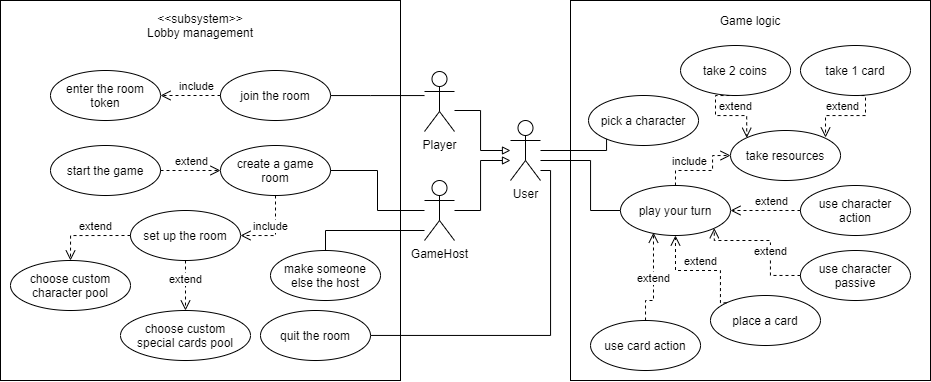

The diagram above was exported from draw.io. Its source (the exported page's mxGraphModel, read from the mxfile embedded in the PNG):
<mxGraphModel dx="2071" dy="714" grid="1" gridSize="10" guides="1" tooltips="1" connect="1" arrows="1" fold="1" page="1" pageScale="1" pageWidth="850" pageHeight="1100" math="0" shadow="0">
  <root>
    <mxCell id="0" />
    <mxCell id="1" parent="0" />
    <mxCell id="6m-tHnOv9o_Uf5mOV2dY-5" value="" style="rounded=0;whiteSpace=wrap;html=1;fillColor=none;" vertex="1" parent="1">
      <mxGeometry x="540" y="240" width="360" height="380" as="geometry" />
    </mxCell>
    <mxCell id="6m-tHnOv9o_Uf5mOV2dY-3" value="" style="rounded=0;whiteSpace=wrap;html=1;fillColor=none;" vertex="1" parent="1">
      <mxGeometry x="-30" y="240" width="400" height="380" as="geometry" />
    </mxCell>
    <mxCell id="e-HYJtQRlOVzYpu_lIyC-15" value="" style="edgeStyle=orthogonalEdgeStyle;rounded=0;orthogonalLoop=1;jettySize=auto;html=1;startArrow=none;startFill=0;endArrow=none;endFill=0;" parent="1" source="e-HYJtQRlOVzYpu_lIyC-1" target="e-HYJtQRlOVzYpu_lIyC-14" edge="1">
      <mxGeometry relative="1" as="geometry">
        <Array as="points">
          <mxPoint x="340" y="335" />
          <mxPoint x="340" y="335" />
        </Array>
      </mxGeometry>
    </mxCell>
    <mxCell id="e-HYJtQRlOVzYpu_lIyC-51" value="" style="edgeStyle=orthogonalEdgeStyle;rounded=0;orthogonalLoop=1;jettySize=auto;html=1;startArrow=none;startFill=0;endArrow=none;endFill=0;" parent="1" source="e-HYJtQRlOVzYpu_lIyC-4" target="e-HYJtQRlOVzYpu_lIyC-50" edge="1">
      <mxGeometry relative="1" as="geometry">
        <Array as="points">
          <mxPoint x="520" y="410" />
          <mxPoint x="520" y="575" />
        </Array>
      </mxGeometry>
    </mxCell>
    <mxCell id="e-HYJtQRlOVzYpu_lIyC-1" value="Player" style="shape=umlActor;verticalLabelPosition=bottom;verticalAlign=top;html=1;outlineConnect=0;" parent="1" vertex="1">
      <mxGeometry x="394" y="311" width="30" height="60" as="geometry" />
    </mxCell>
    <mxCell id="e-HYJtQRlOVzYpu_lIyC-2" value="create a game&lt;br&gt;room" style="ellipse;whiteSpace=wrap;html=1;" parent="1" vertex="1">
      <mxGeometry x="190" y="385" width="110" height="50" as="geometry" />
    </mxCell>
    <mxCell id="e-HYJtQRlOVzYpu_lIyC-10" value="" style="edgeStyle=orthogonalEdgeStyle;rounded=0;orthogonalLoop=1;jettySize=auto;html=1;startArrow=none;startFill=0;endArrow=none;endFill=0;entryX=1;entryY=0.5;entryDx=0;entryDy=0;" parent="1" source="e-HYJtQRlOVzYpu_lIyC-3" target="e-HYJtQRlOVzYpu_lIyC-2" edge="1">
      <mxGeometry relative="1" as="geometry">
        <Array as="points" />
      </mxGeometry>
    </mxCell>
    <mxCell id="e-HYJtQRlOVzYpu_lIyC-54" value="" style="edgeStyle=orthogonalEdgeStyle;rounded=0;orthogonalLoop=1;jettySize=auto;html=1;startArrow=none;startFill=0;endArrow=none;endFill=0;entryX=0.5;entryY=0;entryDx=0;entryDy=0;" parent="1" source="e-HYJtQRlOVzYpu_lIyC-3" target="e-HYJtQRlOVzYpu_lIyC-53" edge="1">
      <mxGeometry relative="1" as="geometry">
        <Array as="points">
          <mxPoint x="295" y="470" />
        </Array>
      </mxGeometry>
    </mxCell>
    <mxCell id="e-HYJtQRlOVzYpu_lIyC-3" value="GameHost" style="shape=umlActor;verticalLabelPosition=bottom;verticalAlign=top;html=1;outlineConnect=0;" parent="1" vertex="1">
      <mxGeometry x="394" y="420" width="30" height="60" as="geometry" />
    </mxCell>
    <mxCell id="e-HYJtQRlOVzYpu_lIyC-6" style="edgeStyle=orthogonalEdgeStyle;rounded=0;orthogonalLoop=1;jettySize=auto;html=1;endArrow=none;endFill=0;startArrow=block;startFill=0;" parent="1" source="e-HYJtQRlOVzYpu_lIyC-4" target="e-HYJtQRlOVzYpu_lIyC-1" edge="1">
      <mxGeometry relative="1" as="geometry">
        <mxPoint x="450" y="340" as="targetPoint" />
        <Array as="points">
          <mxPoint x="450" y="390" />
          <mxPoint x="450" y="350" />
        </Array>
      </mxGeometry>
    </mxCell>
    <mxCell id="e-HYJtQRlOVzYpu_lIyC-31" value="" style="edgeStyle=orthogonalEdgeStyle;rounded=0;orthogonalLoop=1;jettySize=auto;html=1;startArrow=none;startFill=0;endArrow=none;endFill=0;entryX=0;entryY=1;entryDx=0;entryDy=0;" parent="1" source="e-HYJtQRlOVzYpu_lIyC-4" target="e-HYJtQRlOVzYpu_lIyC-25" edge="1">
      <mxGeometry relative="1" as="geometry">
        <Array as="points">
          <mxPoint x="576" y="390" />
        </Array>
      </mxGeometry>
    </mxCell>
    <mxCell id="e-HYJtQRlOVzYpu_lIyC-33" value="" style="edgeStyle=orthogonalEdgeStyle;rounded=0;orthogonalLoop=1;jettySize=auto;html=1;startArrow=none;startFill=0;endArrow=none;endFill=0;entryX=0;entryY=0.5;entryDx=0;entryDy=0;" parent="1" source="e-HYJtQRlOVzYpu_lIyC-4" target="e-HYJtQRlOVzYpu_lIyC-32" edge="1">
      <mxGeometry relative="1" as="geometry">
        <Array as="points">
          <mxPoint x="560" y="400" />
          <mxPoint x="560" y="450" />
        </Array>
      </mxGeometry>
    </mxCell>
    <mxCell id="e-HYJtQRlOVzYpu_lIyC-4" value="User" style="shape=umlActor;verticalLabelPosition=bottom;verticalAlign=top;html=1;outlineConnect=0;" parent="1" vertex="1">
      <mxGeometry x="480" y="360" width="30" height="60" as="geometry" />
    </mxCell>
    <mxCell id="e-HYJtQRlOVzYpu_lIyC-7" style="edgeStyle=orthogonalEdgeStyle;rounded=0;orthogonalLoop=1;jettySize=auto;html=1;endArrow=none;endFill=0;startArrow=block;startFill=0;" parent="1" source="e-HYJtQRlOVzYpu_lIyC-4" target="e-HYJtQRlOVzYpu_lIyC-3" edge="1">
      <mxGeometry relative="1" as="geometry">
        <mxPoint x="-40" y="400" as="sourcePoint" />
        <mxPoint x="20" y="350" as="targetPoint" />
        <Array as="points">
          <mxPoint x="450" y="400" />
          <mxPoint x="450" y="450" />
        </Array>
      </mxGeometry>
    </mxCell>
    <mxCell id="e-HYJtQRlOVzYpu_lIyC-9" value="set up the room" style="ellipse;whiteSpace=wrap;html=1;" parent="1" vertex="1">
      <mxGeometry x="100" y="450" width="110" height="50" as="geometry" />
    </mxCell>
    <mxCell id="e-HYJtQRlOVzYpu_lIyC-13" value="include" style="html=1;verticalAlign=bottom;endArrow=open;dashed=1;endSize=8;rounded=0;edgeStyle=orthogonalEdgeStyle;exitX=0.5;exitY=1;exitDx=0;exitDy=0;entryX=1;entryY=0.5;entryDx=0;entryDy=0;" parent="1" source="e-HYJtQRlOVzYpu_lIyC-2" target="e-HYJtQRlOVzYpu_lIyC-9" edge="1">
      <mxGeometry x="0.1998" relative="1" as="geometry">
        <mxPoint x="270" y="360" as="sourcePoint" />
        <mxPoint x="190" y="360" as="targetPoint" />
        <mxPoint as="offset" />
      </mxGeometry>
    </mxCell>
    <mxCell id="e-HYJtQRlOVzYpu_lIyC-14" value="join the room" style="ellipse;whiteSpace=wrap;html=1;" parent="1" vertex="1">
      <mxGeometry x="190" y="310" width="110" height="50" as="geometry" />
    </mxCell>
    <mxCell id="e-HYJtQRlOVzYpu_lIyC-16" value="start the game" style="ellipse;whiteSpace=wrap;html=1;" parent="1" vertex="1">
      <mxGeometry x="20" y="385" width="110" height="50" as="geometry" />
    </mxCell>
    <mxCell id="e-HYJtQRlOVzYpu_lIyC-19" value="extend" style="html=1;verticalAlign=bottom;endArrow=open;dashed=1;endSize=8;rounded=0;edgeStyle=orthogonalEdgeStyle;entryX=0;entryY=0.5;entryDx=0;entryDy=0;exitX=1;exitY=0.5;exitDx=0;exitDy=0;" parent="1" source="e-HYJtQRlOVzYpu_lIyC-16" target="e-HYJtQRlOVzYpu_lIyC-2" edge="1">
      <mxGeometry relative="1" as="geometry">
        <mxPoint x="140" y="410" as="sourcePoint" />
        <mxPoint x="255.0000000000001" y="335" as="targetPoint" />
        <mxPoint as="offset" />
        <Array as="points" />
      </mxGeometry>
    </mxCell>
    <mxCell id="e-HYJtQRlOVzYpu_lIyC-20" value="enter the room&lt;br&gt;token" style="ellipse;whiteSpace=wrap;html=1;" parent="1" vertex="1">
      <mxGeometry x="20" y="310" width="110" height="50" as="geometry" />
    </mxCell>
    <mxCell id="e-HYJtQRlOVzYpu_lIyC-21" value="include" style="html=1;verticalAlign=bottom;endArrow=open;dashed=1;endSize=8;rounded=0;edgeStyle=orthogonalEdgeStyle;exitX=0;exitY=0.5;exitDx=0;exitDy=0;entryX=1;entryY=0.5;entryDx=0;entryDy=0;" parent="1" source="e-HYJtQRlOVzYpu_lIyC-14" target="e-HYJtQRlOVzYpu_lIyC-20" edge="1">
      <mxGeometry x="-0.2" relative="1" as="geometry">
        <mxPoint x="205.0000000000001" y="395" as="sourcePoint" />
        <mxPoint x="205.0000000000001" y="335" as="targetPoint" />
        <mxPoint as="offset" />
      </mxGeometry>
    </mxCell>
    <mxCell id="e-HYJtQRlOVzYpu_lIyC-25" value="pick a character" style="ellipse;whiteSpace=wrap;html=1;" parent="1" vertex="1">
      <mxGeometry x="558.03" y="335" width="110" height="50" as="geometry" />
    </mxCell>
    <mxCell id="e-HYJtQRlOVzYpu_lIyC-26" value="choose custom&lt;br&gt;character pool" style="ellipse;whiteSpace=wrap;html=1;" parent="1" vertex="1">
      <mxGeometry x="-20" y="500" width="120" height="50" as="geometry" />
    </mxCell>
    <mxCell id="e-HYJtQRlOVzYpu_lIyC-27" value="choose custom&lt;br&gt;special cards pool" style="ellipse;whiteSpace=wrap;html=1;" parent="1" vertex="1">
      <mxGeometry x="90" y="550" width="130" height="50" as="geometry" />
    </mxCell>
    <mxCell id="e-HYJtQRlOVzYpu_lIyC-28" value="extend" style="html=1;verticalAlign=bottom;endArrow=open;dashed=1;endSize=8;rounded=0;edgeStyle=orthogonalEdgeStyle;exitX=0;exitY=0.5;exitDx=0;exitDy=0;entryX=0.5;entryY=0;entryDx=0;entryDy=0;" parent="1" source="e-HYJtQRlOVzYpu_lIyC-9" target="e-HYJtQRlOVzYpu_lIyC-26" edge="1">
      <mxGeometry x="-0.1579" relative="1" as="geometry">
        <mxPoint x="135" y="390.0000000000001" as="sourcePoint" />
        <mxPoint x="200" y="420.0000000000001" as="targetPoint" />
        <mxPoint as="offset" />
        <Array as="points">
          <mxPoint x="40" y="475" />
        </Array>
      </mxGeometry>
    </mxCell>
    <mxCell id="e-HYJtQRlOVzYpu_lIyC-29" value="extend" style="html=1;verticalAlign=bottom;endArrow=open;dashed=1;endSize=8;rounded=0;edgeStyle=orthogonalEdgeStyle;exitX=0.5;exitY=1;exitDx=0;exitDy=0;entryX=0.5;entryY=0;entryDx=0;entryDy=0;" parent="1" source="e-HYJtQRlOVzYpu_lIyC-9" target="e-HYJtQRlOVzYpu_lIyC-27" edge="1">
      <mxGeometry x="0.1118" relative="1" as="geometry">
        <mxPoint x="135" y="390.0000000000001" as="sourcePoint" />
        <mxPoint x="200" y="420.0000000000001" as="targetPoint" />
        <mxPoint as="offset" />
        <Array as="points">
          <mxPoint x="155" y="530" />
          <mxPoint x="155" y="530" />
        </Array>
      </mxGeometry>
    </mxCell>
    <mxCell id="e-HYJtQRlOVzYpu_lIyC-32" value="play your turn" style="ellipse;whiteSpace=wrap;html=1;" parent="1" vertex="1">
      <mxGeometry x="589.98" y="425" width="110" height="50" as="geometry" />
    </mxCell>
    <mxCell id="e-HYJtQRlOVzYpu_lIyC-34" value="take resources" style="ellipse;whiteSpace=wrap;html=1;" parent="1" vertex="1">
      <mxGeometry x="700.03" y="370" width="110" height="50" as="geometry" />
    </mxCell>
    <mxCell id="e-HYJtQRlOVzYpu_lIyC-36" value="take 2 coins" style="ellipse;whiteSpace=wrap;html=1;" parent="1" vertex="1">
      <mxGeometry x="650.03" y="285" width="110" height="50" as="geometry" />
    </mxCell>
    <mxCell id="e-HYJtQRlOVzYpu_lIyC-37" value="extend" style="html=1;verticalAlign=bottom;endArrow=open;dashed=1;endSize=8;rounded=0;edgeStyle=orthogonalEdgeStyle;exitX=0.5;exitY=1;exitDx=0;exitDy=0;entryX=0;entryY=0;entryDx=0;entryDy=0;" parent="1" source="e-HYJtQRlOVzYpu_lIyC-36" target="e-HYJtQRlOVzYpu_lIyC-34" edge="1">
      <mxGeometry x="0.2847" relative="1" as="geometry">
        <mxPoint x="205.03" y="565" as="sourcePoint" />
        <mxPoint x="205.03" y="615" as="targetPoint" />
        <mxPoint as="offset" />
        <Array as="points">
          <mxPoint x="684.98" y="355" />
          <mxPoint x="715.98" y="355" />
        </Array>
      </mxGeometry>
    </mxCell>
    <mxCell id="e-HYJtQRlOVzYpu_lIyC-38" value="take 1 card" style="ellipse;whiteSpace=wrap;html=1;" parent="1" vertex="1">
      <mxGeometry x="769.98" y="285" width="110" height="50" as="geometry" />
    </mxCell>
    <mxCell id="e-HYJtQRlOVzYpu_lIyC-39" value="extend" style="html=1;verticalAlign=bottom;endArrow=open;dashed=1;endSize=8;rounded=0;edgeStyle=orthogonalEdgeStyle;exitX=0.5;exitY=1;exitDx=0;exitDy=0;" parent="1" source="e-HYJtQRlOVzYpu_lIyC-38" edge="1">
      <mxGeometry x="0.152" relative="1" as="geometry">
        <mxPoint x="810.03" y="301.19" as="sourcePoint" />
        <mxPoint x="795.03" y="377" as="targetPoint" />
        <mxPoint as="offset" />
        <Array as="points">
          <mxPoint x="834.98" y="355" />
          <mxPoint x="794.98" y="355" />
        </Array>
      </mxGeometry>
    </mxCell>
    <mxCell id="e-HYJtQRlOVzYpu_lIyC-40" value="include" style="html=1;verticalAlign=bottom;endArrow=open;dashed=1;endSize=8;rounded=0;edgeStyle=orthogonalEdgeStyle;exitX=0.5;exitY=0;exitDx=0;exitDy=0;entryX=0;entryY=0.5;entryDx=0;entryDy=0;" parent="1" source="e-HYJtQRlOVzYpu_lIyC-32" target="e-HYJtQRlOVzYpu_lIyC-34" edge="1">
      <mxGeometry x="-0.2941" relative="1" as="geometry">
        <mxPoint x="681.9208729652601" y="412.3223304703364" as="sourcePoint" />
        <mxPoint x="739.98" y="432" as="targetPoint" />
        <mxPoint as="offset" />
        <Array as="points">
          <mxPoint x="645.03" y="410" />
          <mxPoint x="682.03" y="410" />
          <mxPoint x="682.03" y="395" />
        </Array>
      </mxGeometry>
    </mxCell>
    <mxCell id="e-HYJtQRlOVzYpu_lIyC-41" value="place a card" style="ellipse;whiteSpace=wrap;html=1;" parent="1" vertex="1">
      <mxGeometry x="679.98" y="535" width="110" height="50" as="geometry" />
    </mxCell>
    <mxCell id="e-HYJtQRlOVzYpu_lIyC-42" value="extend" style="html=1;verticalAlign=bottom;endArrow=open;dashed=1;endSize=8;rounded=0;edgeStyle=orthogonalEdgeStyle;exitX=0;exitY=0;exitDx=0;exitDy=0;entryX=0.5;entryY=1;entryDx=0;entryDy=0;" parent="1" source="e-HYJtQRlOVzYpu_lIyC-41" target="e-HYJtQRlOVzYpu_lIyC-32" edge="1">
      <mxGeometry x="-0.0132" relative="1" as="geometry">
        <mxPoint x="753.03" y="350" as="sourcePoint" />
        <mxPoint x="784.1391270347451" y="387.32233047033867" as="targetPoint" />
        <mxPoint as="offset" />
        <Array as="points">
          <mxPoint x="689.98" y="542" />
          <mxPoint x="689.98" y="510" />
          <mxPoint x="644.98" y="510" />
        </Array>
      </mxGeometry>
    </mxCell>
    <mxCell id="e-HYJtQRlOVzYpu_lIyC-43" value="use character action" style="ellipse;whiteSpace=wrap;html=1;" parent="1" vertex="1">
      <mxGeometry x="769.98" y="425" width="110" height="50" as="geometry" />
    </mxCell>
    <mxCell id="e-HYJtQRlOVzYpu_lIyC-44" value="use character passive" style="ellipse;whiteSpace=wrap;html=1;" parent="1" vertex="1">
      <mxGeometry x="769.98" y="490" width="110" height="50" as="geometry" />
    </mxCell>
    <mxCell id="e-HYJtQRlOVzYpu_lIyC-45" value="extend" style="html=1;verticalAlign=bottom;endArrow=open;dashed=1;endSize=8;rounded=0;edgeStyle=orthogonalEdgeStyle;entryX=1;entryY=1;entryDx=0;entryDy=0;exitX=0;exitY=0.5;exitDx=0;exitDy=0;" parent="1" source="e-HYJtQRlOVzYpu_lIyC-44" target="e-HYJtQRlOVzYpu_lIyC-32" edge="1">
      <mxGeometry x="-0.3254" relative="1" as="geometry">
        <mxPoint x="705.98" y="520" as="sourcePoint" />
        <mxPoint x="654.98" y="485.0000000000001" as="targetPoint" />
        <mxPoint as="offset" />
        <Array as="points">
          <mxPoint x="739.98" y="515" />
          <mxPoint x="739.98" y="480" />
          <mxPoint x="683.98" y="480" />
        </Array>
      </mxGeometry>
    </mxCell>
    <mxCell id="e-HYJtQRlOVzYpu_lIyC-46" value="extend" style="html=1;verticalAlign=bottom;endArrow=open;dashed=1;endSize=8;rounded=0;edgeStyle=orthogonalEdgeStyle;entryX=1;entryY=0.5;entryDx=0;entryDy=0;exitX=0;exitY=0.5;exitDx=0;exitDy=0;" parent="1" source="e-HYJtQRlOVzYpu_lIyC-43" target="e-HYJtQRlOVzYpu_lIyC-32" edge="1">
      <mxGeometry x="-0.1429" relative="1" as="geometry">
        <mxPoint x="779.98" y="525.0000000000001" as="sourcePoint" />
        <mxPoint x="693.8708729652601" y="477.6776695296637" as="targetPoint" />
        <mxPoint as="offset" />
        <Array as="points">
          <mxPoint x="729.98" y="450" />
          <mxPoint x="729.98" y="450" />
        </Array>
      </mxGeometry>
    </mxCell>
    <mxCell id="e-HYJtQRlOVzYpu_lIyC-47" value="use card action" style="ellipse;whiteSpace=wrap;html=1;" parent="1" vertex="1">
      <mxGeometry x="560.03" y="560" width="110" height="50" as="geometry" />
    </mxCell>
    <mxCell id="e-HYJtQRlOVzYpu_lIyC-48" value="extend" style="html=1;verticalAlign=bottom;endArrow=open;dashed=1;endSize=8;rounded=0;edgeStyle=orthogonalEdgeStyle;entryX=0.3;entryY=0.943;entryDx=0;entryDy=0;exitX=0.5;exitY=0;exitDx=0;exitDy=0;entryPerimeter=0;" parent="1" source="e-HYJtQRlOVzYpu_lIyC-47" target="e-HYJtQRlOVzYpu_lIyC-32" edge="1">
      <mxGeometry x="-0.1429" relative="1" as="geometry">
        <mxPoint x="699.98" y="710.0000000000001" as="sourcePoint" />
        <mxPoint x="619.98" y="635.0000000000001" as="targetPoint" />
        <mxPoint as="offset" />
        <Array as="points">
          <mxPoint x="614.98" y="540" />
          <mxPoint x="622.98" y="540" />
        </Array>
      </mxGeometry>
    </mxCell>
    <mxCell id="e-HYJtQRlOVzYpu_lIyC-50" value="quit the room" style="ellipse;whiteSpace=wrap;html=1;" parent="1" vertex="1">
      <mxGeometry x="230" y="550" width="110" height="50" as="geometry" />
    </mxCell>
    <mxCell id="e-HYJtQRlOVzYpu_lIyC-53" value="make someone&lt;br&gt;else the host" style="ellipse;whiteSpace=wrap;html=1;" parent="1" vertex="1">
      <mxGeometry x="240" y="490" width="110" height="50" as="geometry" />
    </mxCell>
    <mxCell id="6m-tHnOv9o_Uf5mOV2dY-4" value="&amp;lt;&amp;lt;subsystem&amp;gt;&amp;gt;&lt;br&gt;Lobby management" style="text;html=1;strokeColor=none;fillColor=none;align=center;verticalAlign=middle;whiteSpace=wrap;rounded=0;" vertex="1" parent="1">
      <mxGeometry x="80" y="245" width="180" height="40" as="geometry" />
    </mxCell>
    <mxCell id="6m-tHnOv9o_Uf5mOV2dY-6" value="Game logic" style="text;html=1;strokeColor=none;fillColor=none;align=center;verticalAlign=middle;whiteSpace=wrap;rounded=0;" vertex="1" parent="1">
      <mxGeometry x="630" y="250" width="180" height="20" as="geometry" />
    </mxCell>
  </root>
</mxGraphModel>